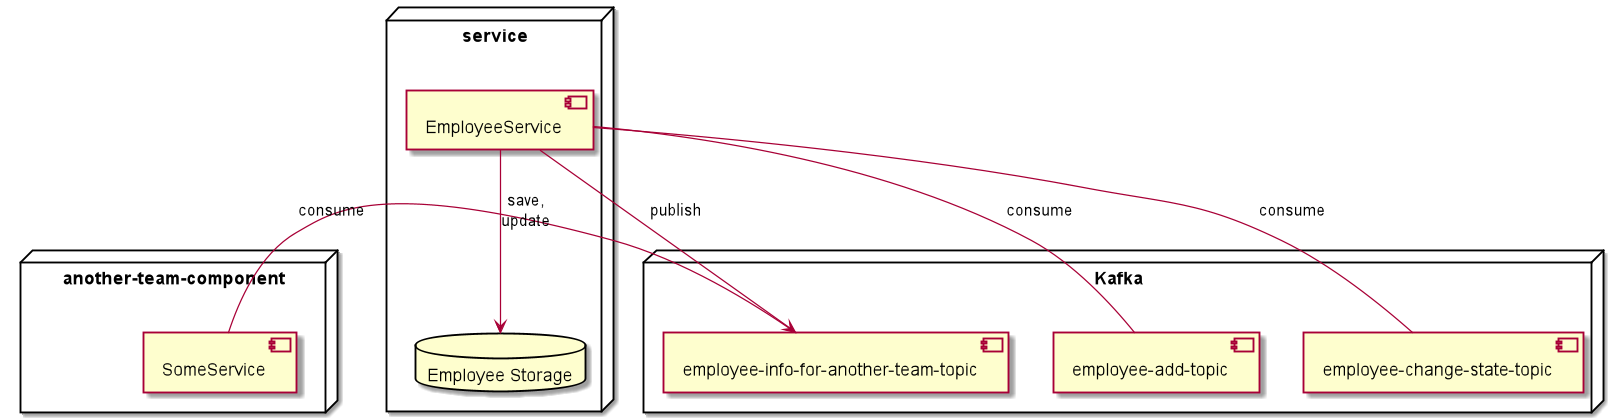

The diagram above was rendered by PlantUML. Its source (embedded in the PNG):
@startuml

node "another-team-component" {
  [SomeService]
}

node "service" {
    [EmployeeService]
    database "Employee Storage"
}

node "Kafka" {
  [employee-info-for-another-team-topic]
  [employee-add-topic]
  [employee-change-state-topic]
}

[SomeService] - [employee-info-for-another-team-topic] : consume
[EmployeeService] --> [employee-info-for-another-team-topic] : publish
[EmployeeService] - [employee-add-topic] : consume
[EmployeeService] - [employee-change-state-topic] : consume
[EmployeeService] --> [Employee Storage] : save,\nupdate

@enduml